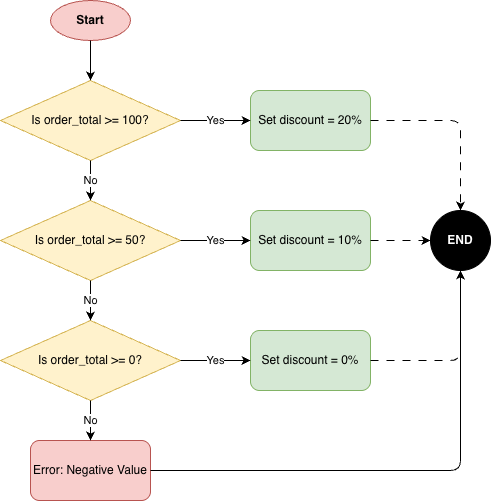

The diagram above was exported from draw.io. Its source (the exported page's mxGraphModel, read from the mxfile embedded in the PNG):
<mxGraphModel dx="711" dy="778" grid="1" gridSize="10" guides="1" tooltips="1" connect="1" arrows="1" fold="1" page="1" pageScale="1" pageWidth="827" pageHeight="1169" math="0" shadow="0">
  <root>
    <mxCell id="0" />
    <mxCell id="1" parent="0" />
    <mxCell id="2" parent="1" style="ellipse;whiteSpace=wrap;html=1;fillColor=#f8cecc;strokeColor=#b85450;fontStyle=1" value="Start" vertex="1">
      <mxGeometry height="40" width="80" x="340" y="20" as="geometry" />
    </mxCell>
    <mxCell id="3" parent="1" style="rhombus;whiteSpace=wrap;html=1;fillColor=#fff2cc;strokeColor=#d6b656;" value="Is order_total &gt;= 100?" vertex="1">
      <mxGeometry height="80" width="180" x="290" y="100" as="geometry" />
    </mxCell>
    <mxCell id="4" parent="1" style="rounded=1;whiteSpace=wrap;html=1;fillColor=#d5e8d4;strokeColor=#82b366;" value="Set discount = 20%" vertex="1">
      <mxGeometry height="60" width="120" x="540" y="110" as="geometry" />
    </mxCell>
    <mxCell id="5" parent="1" style="rhombus;whiteSpace=wrap;html=1;fillColor=#fff2cc;strokeColor=#d6b656;" value="Is order_total &gt;= 50?" vertex="1">
      <mxGeometry height="80" width="180" x="290" y="220" as="geometry" />
    </mxCell>
    <mxCell id="6" parent="1" style="rounded=1;whiteSpace=wrap;html=1;fillColor=#d5e8d4;strokeColor=#82b366;" value="Set discount = 10%" vertex="1">
      <mxGeometry height="60" width="120" x="540" y="230" as="geometry" />
    </mxCell>
    <mxCell id="7" parent="1" style="rhombus;whiteSpace=wrap;html=1;fillColor=#fff2cc;strokeColor=#d6b656;" value="Is order_total &gt;= 0?" vertex="1">
      <mxGeometry height="80" width="180" x="290" y="340" as="geometry" />
    </mxCell>
    <mxCell id="8" parent="1" style="rounded=1;whiteSpace=wrap;html=1;fillColor=#d5e8d4;strokeColor=#82b366;" value="Set discount = 0%" vertex="1">
      <mxGeometry height="60" width="120" x="540" y="350" as="geometry" />
    </mxCell>
    <mxCell id="9" parent="1" style="rounded=1;whiteSpace=wrap;html=1;fillColor=#f8cecc;strokeColor=#b85450;" value="Error: Negative Value" vertex="1">
      <mxGeometry height="60" width="120" x="320" y="460" as="geometry" />
    </mxCell>
    <mxCell id="10" parent="1" style="ellipse;whiteSpace=wrap;html=1;fillColor=#000000;fontColor=#ffffff;fontStyle=1" value="END" vertex="1">
      <mxGeometry height="60" width="60" x="720" y="230" as="geometry" />
    </mxCell>
    <mxCell id="11" edge="1" parent="1" source="2" style="endArrow=classic;html=1;exitX=0.5;exitY=1;entryX=0.5;entryY=0;" target="3" value="">
      <mxGeometry relative="1" as="geometry" />
    </mxCell>
    <mxCell id="12" edge="1" parent="1" source="3" style="endArrow=classic;html=1;exitX=1;exitY=0.5;entryX=0;entryY=0.5;" target="4" value="Yes">
      <mxGeometry relative="1" as="geometry" />
    </mxCell>
    <mxCell id="13" edge="1" parent="1" source="3" style="endArrow=classic;html=1;exitX=0.5;exitY=1;entryX=0.5;entryY=0;" target="5" value="No">
      <mxGeometry relative="1" as="geometry" />
    </mxCell>
    <mxCell id="14" edge="1" parent="1" source="5" style="endArrow=classic;html=1;exitX=1;exitY=0.5;entryX=0;entryY=0.5;" target="6" value="Yes">
      <mxGeometry relative="1" as="geometry" />
    </mxCell>
    <mxCell id="15" edge="1" parent="1" source="5" style="endArrow=classic;html=1;exitX=0.5;exitY=1;entryX=0.5;entryY=0;" target="7" value="No">
      <mxGeometry relative="1" as="geometry" />
    </mxCell>
    <mxCell id="16" edge="1" parent="1" source="7" style="endArrow=classic;html=1;exitX=1;exitY=0.5;entryX=0;entryY=0.5;" target="8" value="Yes">
      <mxGeometry relative="1" as="geometry" />
    </mxCell>
    <mxCell id="17" edge="1" parent="1" source="7" style="endArrow=classic;html=1;exitX=0.5;exitY=1;entryX=0.5;entryY=0;" target="9" value="No">
      <mxGeometry relative="1" as="geometry" />
    </mxCell>
    <mxCell id="18" edge="1" parent="1" source="4" style="endArrow=classic;html=1;exitX=1;exitY=0.5;entryX=0.5;entryY=0;edgeStyle=orthogonalEdgeStyle;flowAnimation=1" target="10" value="">
      <mxGeometry relative="1" as="geometry" />
    </mxCell>
    <mxCell id="19" edge="1" parent="1" source="6" style="endArrow=classic;html=1;exitX=1;exitY=0.5;entryX=0;entryY=0.5;flowAnimation=1" target="10" value="">
      <mxGeometry relative="1" as="geometry" />
    </mxCell>
    <mxCell id="20" edge="1" parent="1" source="8" style="endArrow=classic;html=1;exitX=1;exitY=0.5;entryX=0.5;entryY=1;edgeStyle=orthogonalEdgeStyle;flowAnimation=1" target="10" value="">
      <mxGeometry relative="1" as="geometry" />
    </mxCell>
    <mxCell id="21" edge="1" parent="1" source="9" style="endArrow=classic;html=1;exitX=1;exitY=0.5;entryX=0.5;entryY=1;edgeStyle=orthogonalEdgeStyle;" target="10" value="">
      <mxGeometry relative="1" as="geometry" />
    </mxCell>
  </root>
</mxGraphModel>